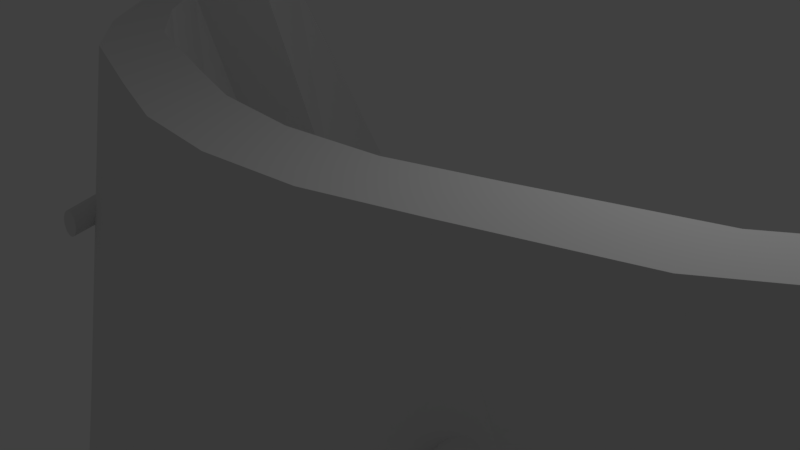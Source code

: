 # Source: Low_poly_dam_second_attempt_.blend  (saved by Blender 2.77.0; exported with 4.5.12 LTS)
import bpy
from mathutils import Matrix  # noqa: F401  (used for matrix-valued properties, if any)

bpy.ops.wm.read_factory_settings(use_empty=True)
scene = bpy.context.scene
scene.name = 'Scene'

# ---- collections
col_collection_1 = bpy.data.collections.new('Collection 1'); scene.collection.children.link(col_collection_1)

# ---- world
world_world = bpy.data.worlds.new('World'); scene.world = world_world
world_world.color = (0.05088, 0.05088, 0.05088)
world_world.use_sun_shadow = False
world_world.sun_shadow_jitter_overblur = 0.0
world_world.cycles.sampling_method = 'MANUAL'

# ---- cameras
cam_camera = bpy.data.cameras.new('Camera')
cam_camera.clip_end = 100.0
cam_camera.lens = 35.0
cam_camera.sensor_width = 32.0
cam_camera.sensor_height = 18.0
cam_camera.ortho_scale = 7.314
cam_camera.dof.focus_distance = 0.0
cam_camera.dof.aperture_fstop = 128.0

# ---- lights
light_lamp = bpy.data.lights.new('Lamp', 'POINT')
light_lamp.transmission_factor = 0.0
light_lamp.cutoff_distance = 30.0
light_lamp.energy = 100.0
light_lamp.shadow_buffer_clip_start = 1.001
light_lamp.shadow_soft_size = 0.1
light_lamp.shadow_maximum_resolution = 0.006
light_lamp.use_absolute_resolution = True

# ---- meshes
me_cylinder = bpy.data.meshes.new('Cylinder')
me_cylinder.from_pydata([(-0.03147, -3.543, -1.673), (-0.03147, -4.067, -1.679), (0.005641, -3.543, -1.677), (0.005641, -4.068, -1.683), (0.04133, -3.543, -1.688), (0.04133, -4.072, -1.693), (0.07422, -3.544, -1.705), (0.07422, -4.078, -1.709), (0.103, -3.544, -1.729), (0.103, -4.086, -1.731), (0.1267, -3.544, -1.758), (0.1267, -4.096, -1.758), (0.1443, -3.544, -1.791), (0.1443, -4.108, -1.789), (0.1551, -3.545, -1.826), (0.1551, -4.12, -1.823), (0.1588, -3.545, -1.863), (0.1588, -4.133, -1.858), (0.1551, -3.545, -1.9), (0.1551, -4.146, -1.892), (0.1443, -3.546, -1.936), (0.1443, -4.158, -1.926), (0.1267, -3.546, -1.969), (0.1267, -4.17, -1.957), (0.103, -3.546, -1.998), (0.103, -4.179, -1.984), (0.07422, -3.547, -2.022), (0.07422, -4.188, -2.006), (0.04133, -3.547, -2.039), (0.04133, -4.194, -2.023), (0.005641, -3.547, -2.05), (0.005641, -4.197, -2.033), (-0.03147, -3.547, -2.054), (-0.03147, -4.199, -2.036), (-0.06858, -3.547, -2.05), (-0.06858, -4.197, -2.033), (-0.1043, -3.547, -2.039), (-0.1043, -4.194, -2.023), (-0.1372, -3.547, -2.022), (-0.1372, -4.188, -2.006), (-0.166, -3.546, -1.998), (-0.166, -4.179, -1.984), (-0.1896, -3.546, -1.969), (-0.1896, -4.17, -1.957), (-0.2072, -3.546, -1.936), (-0.2072, -4.158, -1.926), (-0.218, -3.545, -1.9), (-0.218, -4.146, -1.892), (-0.2217, -3.545, -1.863), (-0.2217, -4.133, -1.858), (-0.218, -3.545, -1.826), (-0.218, -4.12, -1.823), (-0.2072, -3.544, -1.791), (-0.2072, -4.108, -1.789), (-0.1896, -3.544, -1.758), (-0.1896, -4.096, -1.758), (-0.166, -3.544, -1.729), (-0.166, -4.086, -1.731), (-0.1372, -3.544, -1.705), (-0.1372, -4.078, -1.709), (-0.1043, -3.543, -1.688), (-0.1043, -4.072, -1.693), (-0.06858, -3.543, -1.677), (-0.06858, -4.068, -1.683), (3.349, -1.805, 0.2065), (3.349, -2.314, 0.08082), (3.386, -1.805, 0.2029), (3.386, -2.315, 0.07719), (3.422, -1.802, 0.1923), (3.422, -2.316, 0.06645), (3.455, -1.798, 0.1752), (3.455, -2.318, 0.049), (3.484, -1.793, 0.1521), (3.484, -2.321, 0.02552), (3.507, -1.787, 0.124), (3.507, -2.324, -0.00309), (3.525, -1.78, 0.09187), (3.525, -2.328, -0.03573), (3.536, -1.772, 0.05705), (3.536, -2.333, -0.07115), (3.539, -1.764, 0.02084), (3.539, -2.337, -0.108), (3.536, -1.756, -0.01537), (3.536, -2.342, -0.1448), (3.525, -1.748, -0.05019), (3.525, -2.346, -0.1802), (3.507, -1.741, -0.08228), (3.507, -2.35, -0.2129), (3.484, -1.734, -0.1104), (3.484, -2.354, -0.2415), (3.455, -1.729, -0.1335), (3.455, -2.357, -0.265), (3.422, -1.725, -0.1506), (3.422, -2.359, -0.2824), (3.386, -1.723, -0.1612), (3.386, -2.36, -0.2932), (3.349, -1.722, -0.1648), (3.349, -2.361, -0.2968), (3.312, -1.723, -0.1612), (3.312, -2.36, -0.2932), (3.276, -1.725, -0.1506), (3.276, -2.359, -0.2824), (3.244, -1.729, -0.1335), (3.244, -2.357, -0.265), (3.215, -1.734, -0.1104), (3.215, -2.354, -0.2415), (3.191, -1.741, -0.08228), (3.191, -2.35, -0.2129), (3.173, -1.748, -0.05019), (3.173, -2.346, -0.1802), (3.163, -1.756, -0.01537), (3.163, -2.342, -0.1448), (3.159, -1.764, 0.02084), (3.159, -2.337, -0.108), (3.163, -1.772, 0.05705), (3.163, -2.333, -0.07115), (3.173, -1.78, 0.09187), (3.173, -2.328, -0.03573), (3.191, -1.787, 0.124), (3.191, -2.324, -0.00309), (3.215, -1.793, 0.1521), (3.215, -2.321, 0.02552), (3.244, -1.798, 0.1752), (3.244, -2.318, 0.049), (3.276, -1.802, 0.1923), (3.276, -2.316, 0.06645), (3.312, -1.805, 0.2029), (3.312, -2.315, 0.07719), (-3.843, -1.805, 0.2065), (-3.843, -2.314, 0.08082), (-3.806, -1.805, 0.2029), (-3.806, -2.315, 0.07719), (-3.77, -1.802, 0.1923), (-3.77, -2.316, 0.06645), (-3.737, -1.798, 0.1752), (-3.737, -2.318, 0.049), (-3.708, -1.793, 0.1521), (-3.708, -2.321, 0.02552), (-3.685, -1.787, 0.124), (-3.685, -2.324, -0.00309), (-3.667, -1.78, 0.09187), (-3.667, -2.328, -0.03573), (-3.656, -1.772, 0.05705), (-3.656, -2.333, -0.07115), (-3.653, -1.764, 0.02084), (-3.653, -2.337, -0.108), (-3.656, -1.756, -0.01537), (-3.656, -2.342, -0.1448), (-3.667, -1.748, -0.05019), (-3.667, -2.346, -0.1802), (-3.685, -1.741, -0.08228), (-3.685, -2.35, -0.2129), (-3.708, -1.734, -0.1104), (-3.708, -2.354, -0.2415), (-3.737, -1.729, -0.1335), (-3.737, -2.357, -0.265), (-3.77, -1.725, -0.1506), (-3.77, -2.359, -0.2824), (-3.806, -1.723, -0.1612), (-3.806, -2.36, -0.2932), (-3.843, -1.722, -0.1648), (-3.843, -2.361, -0.2968), (-3.88, -1.723, -0.1612), (-3.88, -2.36, -0.2932), (-3.916, -1.725, -0.1506), (-3.916, -2.359, -0.2824), (-3.948, -1.729, -0.1335), (-3.948, -2.357, -0.265), (-3.977, -1.734, -0.1104), (-3.977, -2.354, -0.2415), (-4.001, -1.741, -0.08228), (-4.001, -2.35, -0.2129), (-4.019, -1.748, -0.05019), (-4.019, -2.346, -0.1802), (-4.029, -1.756, -0.01537), (-4.029, -2.342, -0.1448), (-4.033, -1.764, 0.02084), (-4.033, -2.337, -0.108), (-4.029, -1.772, 0.05705), (-4.029, -2.333, -0.07115), (-4.019, -1.78, 0.09187), (-4.019, -2.328, -0.03573), (-4.001, -1.787, 0.124), (-4.001, -2.324, -0.00309), (-3.977, -1.793, 0.1521), (-3.977, -2.321, 0.02552), (-3.948, -1.798, 0.1752), (-3.948, -2.318, 0.049), (-3.916, -1.802, 0.1923), (-3.916, -2.316, 0.06645), (-3.88, -1.805, 0.2029), (-3.88, -2.315, 0.07719), (7.81, 3.438, -2.06), (7.81, 2.065, 2.06), (7.029, 1.409, -2.06), (7.029, 0.8465, 2.06), (5.977, -0.3692, -2.06), (5.977, -0.2218, 2.06), (4.696, -1.829, -2.06), (4.696, -1.099, 2.06), (2.698, -2.913, -2.06), (2.698, -1.75, 2.06), (1.375, -3.581, -2.06), (1.375, -2.151, 2.06), (-5.366e-07, -3.806, -2.06), (-5.366e-07, -2.287, 2.06), (-1.375, -3.581, -2.06), (-1.375, -2.151, 2.06), (-2.698, -2.913, -2.06), (-2.698, -1.75, 2.06), (-4.696, -1.829, -2.06), (-4.696, -1.099, 2.06), (-5.977, -0.3692, -2.06), (-5.977, -0.2218, 2.06), (-7.029, 1.409, -2.06), (-7.029, 0.8465, 2.06), (-7.81, 3.438, -2.06), (-7.81, 2.065, 2.06), (7.81, 3.128, 2.06), (7.81, 5.206, -2.06), (7.029, 3.178, -2.06), (7.029, 1.909, 2.06), (5.977, 1.399, -2.06), (5.977, 0.8407, 2.06), (4.696, -0.06003, -2.06), (4.696, -0.03607, 2.06), (2.698, -1.144, -2.06), (2.698, -0.6876, 2.06), (1.375, -1.812, -2.06), (1.375, -1.089, 2.06), (-1.924e-07, -2.038, -2.06), (-1.924e-07, -1.224, 2.06), (-1.375, -1.812, -2.06), (-1.375, -1.089, 2.06), (-2.698, -1.144, -2.06), (-2.698, -0.6876, 2.06), (-4.696, -0.06003, -2.06), (-4.696, -0.03606, 2.06), (-5.977, 1.399, -2.06), (-5.977, 0.8407, 2.06), (-7.029, 3.178, -2.06), (-7.029, 1.909, 2.06), (-7.81, 5.206, -2.06), (-7.81, 3.128, 2.06), (6.391, 3.773, 2.06), (6.391, 5.851, -2.06), (5.609, 3.822, -2.06), (5.609, 2.554, 2.06), (6.954, 2.163, 2.86), (7.517, 3.041, 2.86), (5.902, 2.64, 2.86), (6.466, 3.519, 2.86), (7.029, 1.909, 2.76), (7.81, 3.128, 2.76), (5.609, 2.554, 2.76), (6.391, 3.773, 2.76), (-5.609, 2.554, 2.06), (-5.609, 3.822, -2.06), (-6.391, 5.851, -2.06), (-6.391, 3.773, 2.06), (-7.517, 3.041, 2.86), (-6.954, 2.163, 2.86), (-6.466, 3.519, 2.86), (-5.902, 2.64, 2.86), (-7.81, 3.128, 2.76), (-7.029, 1.909, 2.76), (-6.391, 3.773, 2.76), (-5.609, 2.554, 2.76)], [], [(0, 1, 3, 2), (2, 3, 5, 4), (4, 5, 7, 6), (6, 7, 9, 8), (8, 9, 11, 10), (10, 11, 13, 12), (12, 13, 15, 14), (14, 15, 17, 16), (16, 17, 19, 18), (18, 19, 21, 20), (20, 21, 23, 22), (22, 23, 25, 24), (24, 25, 27, 26), (26, 27, 29, 28), (28, 29, 31, 30), (30, 31, 33, 32), (32, 33, 35, 34), (34, 35, 37, 36), (36, 37, 39, 38), (38, 39, 41, 40), (40, 41, 43, 42), (42, 43, 45, 44), (44, 45, 47, 46), (46, 47, 49, 48), (48, 49, 51, 50), (50, 51, 53, 52), (52, 53, 55, 54), (54, 55, 57, 56), (56, 57, 59, 58), (58, 59, 61, 60), (3, 1, 63, 61, 59, 57, 55, 53, 51, 49, 47, 45, 43, 41, 39, 37, 35, 33, 31, 29, 27, 25, 23, 21, 19, 17, 15, 13, 11, 9, 7, 5), (60, 61, 63, 62), (62, 63, 1, 0), (0, 2, 4, 6, 8, 10, 12, 14, 16, 18, 20, 22, 24, 26, 28, 30, 32, 34, 36, 38, 40, 42, 44, 46, 48, 50, 52, 54, 56, 58, 60, 62), (64, 65, 67, 66), (66, 67, 69, 68), (68, 69, 71, 70), (70, 71, 73, 72), (72, 73, 75, 74), (74, 75, 77, 76), (76, 77, 79, 78), (78, 79, 81, 80), (80, 81, 83, 82), (82, 83, 85, 84), (84, 85, 87, 86), (86, 87, 89, 88), (88, 89, 91, 90), (90, 91, 93, 92), (92, 93, 95, 94), (94, 95, 97, 96), (96, 97, 99, 98), (98, 99, 101, 100), (100, 101, 103, 102), (102, 103, 105, 104), (104, 105, 107, 106), (106, 107, 109, 108), (108, 109, 111, 110), (110, 111, 113, 112), (112, 113, 115, 114), (114, 115, 117, 116), (116, 117, 119, 118), (118, 119, 121, 120), (120, 121, 123, 122), (122, 123, 125, 124), (67, 65, 127, 125, 123, 121, 119, 117, 115, 113, 111, 109, 107, 105, 103, 101, 99, 97, 95, 93, 91, 89, 87, 85, 83, 81, 79, 77, 75, 73, 71, 69), (124, 125, 127, 126), (126, 127, 65, 64), (64, 66, 68, 70, 72, 74, 76, 78, 80, 82, 84, 86, 88, 90, 92, 94, 96, 98, 100, 102, 104, 106, 108, 110, 112, 114, 116, 118, 120, 122, 124, 126), (128, 129, 131, 130), (130, 131, 133, 132), (132, 133, 135, 134), (134, 135, 137, 136), (136, 137, 139, 138), (138, 139, 141, 140), (140, 141, 143, 142), (142, 143, 145, 144), (144, 145, 147, 146), (146, 147, 149, 148), (148, 149, 151, 150), (150, 151, 153, 152), (152, 153, 155, 154), (154, 155, 157, 156), (156, 157, 159, 158), (158, 159, 161, 160), (160, 161, 163, 162), (162, 163, 165, 164), (164, 165, 167, 166), (166, 167, 169, 168), (168, 169, 171, 170), (170, 171, 173, 172), (172, 173, 175, 174), (174, 175, 177, 176), (176, 177, 179, 178), (178, 179, 181, 180), (180, 181, 183, 182), (182, 183, 185, 184), (184, 185, 187, 186), (186, 187, 189, 188), (131, 129, 191, 189, 187, 185, 183, 181, 179, 177, 175, 173, 171, 169, 167, 165, 163, 161, 159, 157, 155, 153, 151, 149, 147, 145, 143, 141, 139, 137, 135, 133), (188, 189, 191, 190), (190, 191, 129, 128), (128, 130, 132, 134, 136, 138, 140, 142, 144, 146, 148, 150, 152, 154, 156, 158, 160, 162, 164, 166, 168, 170, 172, 174, 176, 178, 180, 182, 184, 186, 188, 190), (192, 193, 195, 194), (194, 195, 197, 196), (196, 197, 199, 198), (198, 199, 201, 200), (200, 201, 203, 202), (202, 203, 205, 204), (204, 205, 207, 206), (206, 207, 209, 208), (208, 209, 211, 210), (210, 211, 213, 212), (212, 213, 215, 214), (214, 215, 217, 216), (244, 247, 254, 255), (220, 222, 223, 221), (222, 224, 225, 223), (224, 226, 227, 225), (226, 228, 229, 227), (228, 230, 231, 229), (230, 232, 233, 231), (232, 234, 235, 233), (234, 236, 237, 235), (236, 238, 239, 237), (238, 240, 241, 239), (259, 243, 264, 266), (199, 225, 227, 201), (209, 235, 237, 211), (196, 222, 220, 194), (206, 232, 230, 204), (216, 242, 240, 214), (195, 221, 223, 197), (205, 231, 233, 207), (215, 241, 243, 217), (202, 228, 226, 200), (212, 238, 236, 210), (217, 243, 242, 216), (201, 227, 229, 203), (211, 237, 239, 213), (198, 224, 222, 196), (208, 234, 232, 206), (192, 219, 218, 193), (197, 223, 225, 199), (207, 233, 235, 209), (194, 220, 219, 192), (204, 230, 228, 202), (214, 240, 238, 212), (193, 218, 221, 195), (203, 229, 231, 205), (213, 239, 241, 215), (200, 226, 224, 198), (210, 236, 234, 208), (245, 246, 247, 244), (218, 219, 245, 244), (220, 221, 247, 246), (219, 220, 246, 245), (248, 249, 251, 250), (221, 218, 253, 252), (247, 221, 252, 254), (218, 244, 255, 253), (249, 248, 252, 253), (250, 251, 255, 254), (251, 249, 253, 255), (248, 250, 254, 252), (257, 258, 259, 256), (241, 240, 257, 256), (242, 243, 259, 258), (240, 242, 258, 257), (260, 261, 263, 262), (243, 241, 265, 264), (241, 256, 267, 265), (256, 259, 266, 267), (261, 260, 264, 265), (262, 263, 267, 266), (263, 261, 265, 267), (260, 262, 266, 264)])
me_cylinder.use_remesh_preserve_volume = False
me_cylinder.use_remesh_preserve_attributes = False
me_cylinder.use_mirror_vertex_groups = False
me_cylinder.update()

# ---- objects
ob_cylinder = bpy.data.objects.new('Cylinder', me_cylinder)
ob_lamp = bpy.data.objects.new('Lamp', light_lamp)
ob_camera = bpy.data.objects.new('Camera', cam_camera)

# ---- transforms, parenting, visibility, modifiers, constraints
ob_cylinder.location = (0.0, 0.0, 0.0)
ob_cylinder.lineart.crease_threshold = 0.0
ob_lamp.location = (4.076, 1.005, 5.904)
ob_lamp.rotation_euler = (0.6503, 0.05522, 1.866)
ob_lamp.lock_rotations_4d = False
ob_lamp.empty_display_type = 'ARROWS'
ob_lamp.color = (0.0, 0.0, 0.0, 0.0)
ob_lamp.lineart.crease_threshold = 0.0
ob_camera.location = (7.481, -6.508, 5.344)
ob_camera.rotation_euler = (1.109, 0.01082, 0.8149)
ob_camera.lock_rotations_4d = False
ob_camera.empty_display_type = 'ARROWS'
ob_camera.color = (0.0, 0.0, 0.0, 0.0)
ob_camera.display_type = 'WIRE'
ob_camera.lineart.crease_threshold = 0.0

# ---- collection membership
col_collection_1.objects.link(ob_cylinder)
col_collection_1.objects.link(ob_lamp)
col_collection_1.objects.link(ob_camera)

# ---- scene / render settings (as saved in the file)
scene.camera = ob_camera
scene.frame_start = 1; scene.frame_end = 250; scene.frame_set(1)
scene.render.engine = 'BLENDER_EEVEE_NEXT'
scene.render.resolution_percentage = 50
scene.render.dither_intensity = 0.0
scene.cycles.use_denoising = False
scene.cycles.samples = 128
scene.cycles.sampling_pattern = 'TABULATED_SOBOL'
scene.cycles.light_sampling_threshold = 0.0
scene.cycles.use_adaptive_sampling = False
scene.cycles.use_light_tree = False
scene.cycles.blur_glossy = 0.0
scene.cycles.sample_clamp_indirect = 0.0
scene.view_settings.view_transform = 'Standard'
bpy.context.view_layer.update()
